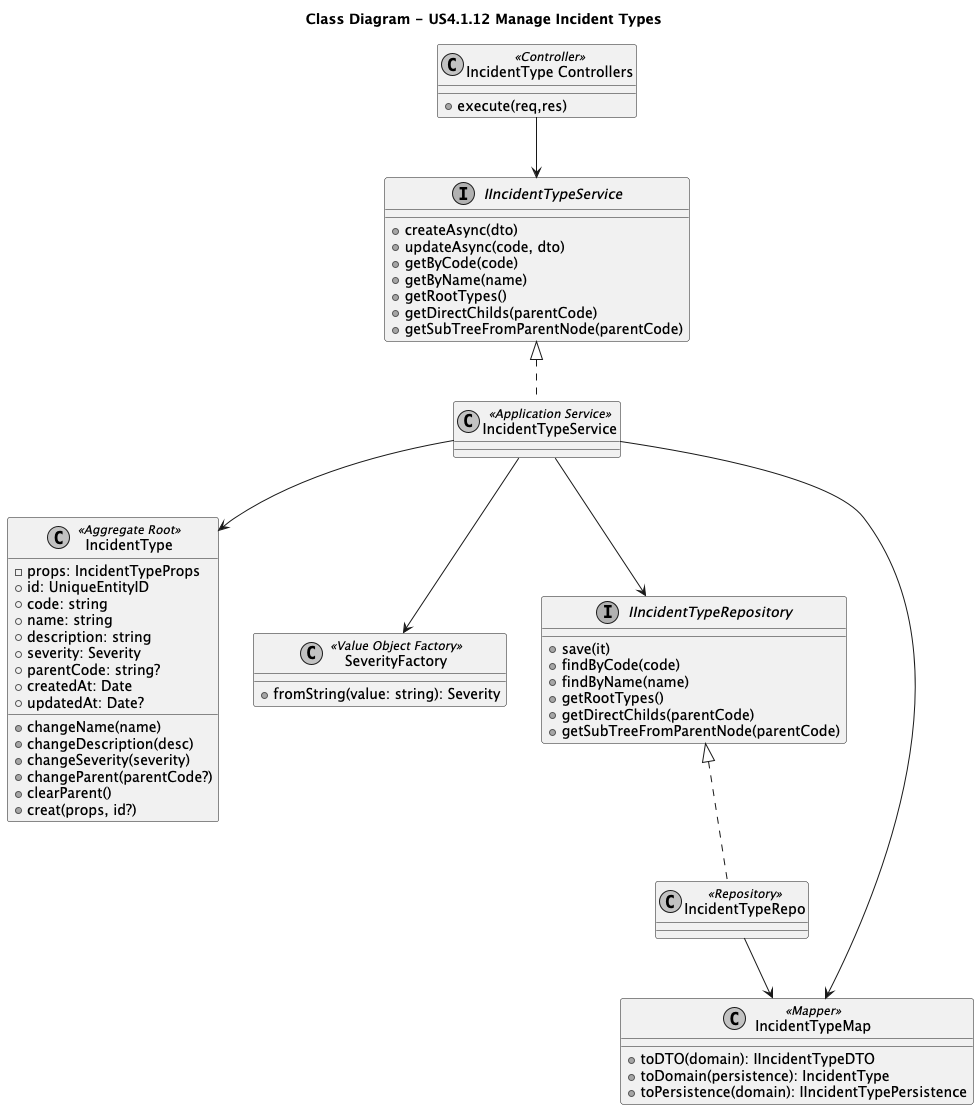

The diagram above was rendered by PlantUML. Its source (embedded in the PNG):
@startuml
skinparam monochrome true
skinparam shadowing false
title Class Diagram - US4.1.12 Manage Incident Types

class IncidentType <<Aggregate Root>> {
  - props: IncidentTypeProps
  + id: UniqueEntityID
  + code: string
  + name: string
  + description: string
  + severity: Severity
  + parentCode: string?
  + createdAt: Date
  + updatedAt: Date?
  + changeName(name)
  + changeDescription(desc)
  + changeSeverity(severity)
  + changeParent(parentCode?)
  + clearParent()
  + creat(props, id?)
}

class SeverityFactory <<Value Object Factory>> {
  + fromString(value: string): Severity
}

interface IIncidentTypeService {
  + createAsync(dto)
  + updateAsync(code, dto)
  + getByCode(code)
  + getByName(name)
  + getRootTypes()
  + getDirectChilds(parentCode)
  + getSubTreeFromParentNode(parentCode)
}

class IncidentTypeService <<Application Service>> implements IIncidentTypeService

interface IIncidentTypeRepository {
  + save(it)
  + findByCode(code)
  + findByName(name)
  + getRootTypes()
  + getDirectChilds(parentCode)
  + getSubTreeFromParentNode(parentCode)
}

class IncidentTypeRepo <<Repository>> implements IIncidentTypeRepository

class IncidentTypeMap <<Mapper>> {
  + toDTO(domain): IIncidentTypeDTO
  + toDomain(persistence): IncidentType
  + toPersistence(domain): IIncidentTypePersistence
}

class "IncidentType Controllers" <<Controller>> {
  + execute(req,res)
}

IncidentTypeService --> IIncidentTypeRepository
IncidentTypeRepo --> IncidentTypeMap
IncidentTypeService --> IncidentTypeMap
IncidentTypeService --> IncidentType
IncidentTypeService --> SeverityFactory
"IncidentType Controllers" --> IIncidentTypeService

@enduml